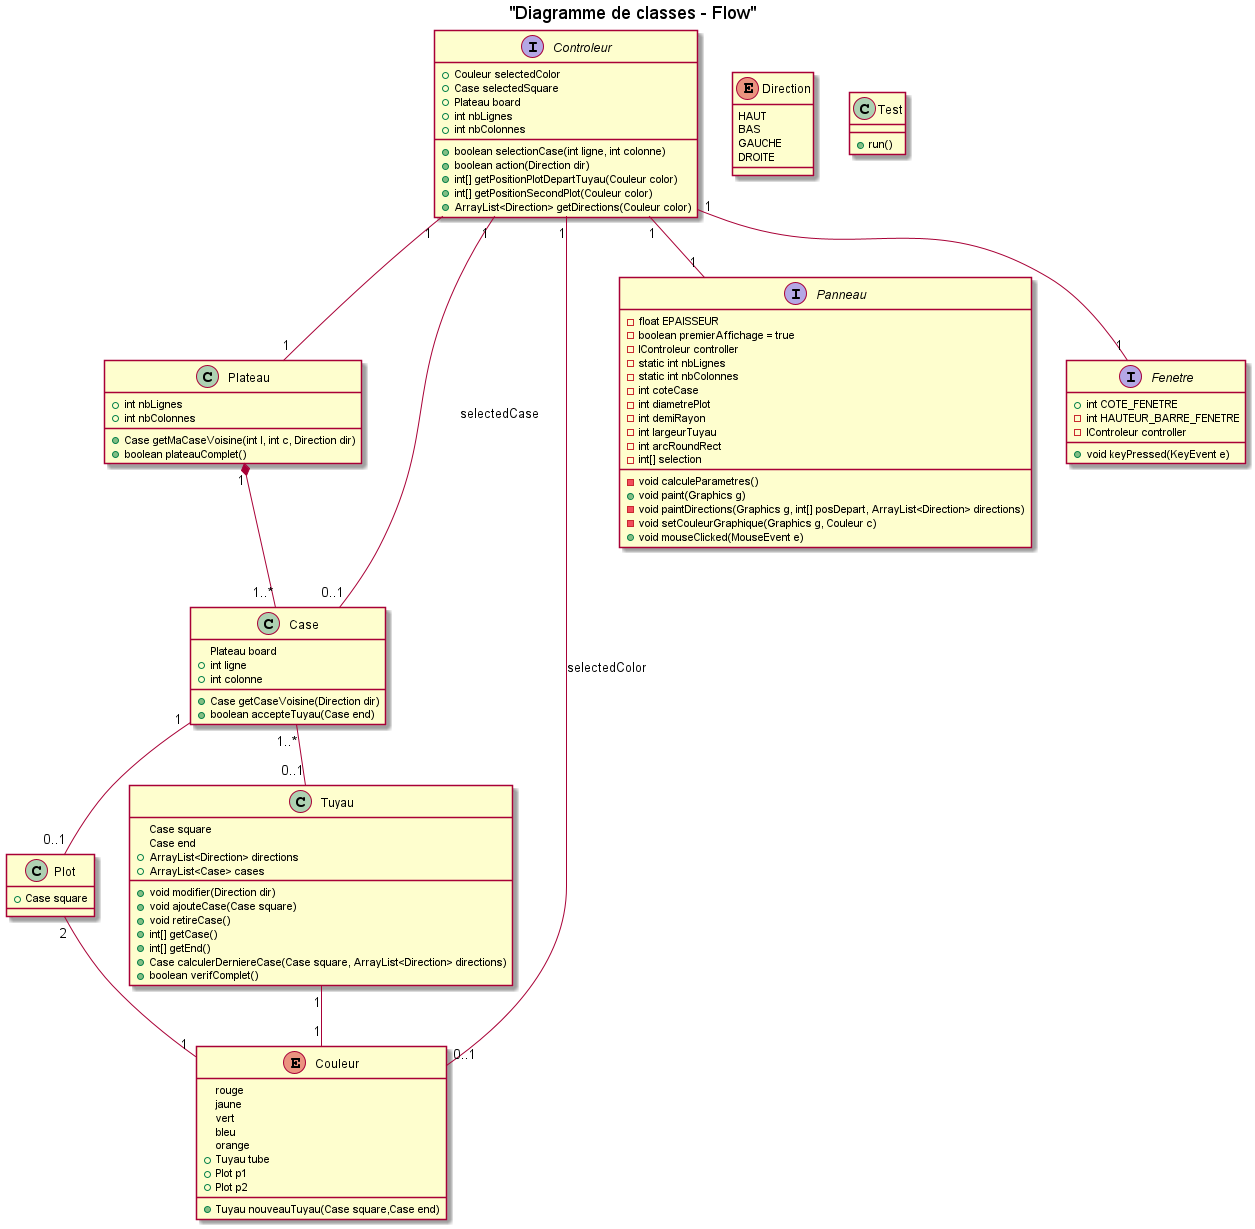

The diagram above was rendered by PlantUML. Its source (embedded in the PNG):
@startuml

title "Diagramme de classes - Flow"

top to bottom direction

interface Controleur {
+ Couleur selectedColor
+ Case selectedSquare
+ Plateau board
+ int nbLignes
+ int nbColonnes
+ boolean selectionCase(int ligne, int colonne)
+ boolean action(Direction dir)
+ int[] getPositionPlotDepartTuyau(Couleur color)
+ int[] getPositionSecondPlot(Couleur color)
+ ArrayList<Direction> getDirections(Couleur color)
}

class Plateau {
+ int nbLignes
+ int nbColonnes
+ Case getMaCaseVoisine(int l, int c, Direction dir)
+ boolean plateauComplet()
}

class Case {
Plateau board
+ int ligne
+ int colonne
+ Case getCaseVoisine(Direction dir)
+ boolean accepteTuyau(Case end)
}

class Plot {
+ Case square
}

class Tuyau {
Case square
Case end
+ ArrayList<Direction> directions
+ ArrayList<Case> cases
+ void modifier(Direction dir)
+ void ajouteCase(Case square)
+ void retireCase()
+ int[] getCase()
+ int[] getEnd()
+ Case calculerDerniereCase(Case square, ArrayList<Direction> directions)
+ boolean verifComplet()
}

enum Couleur {
rouge
jaune
vert
bleu
orange
+ Tuyau tube
+ Plot p1
+ Plot p2
+ Tuyau nouveauTuyau(Case square,Case end)
}

enum Direction {
HAUT
BAS
GAUCHE
DROITE
}

interface Panneau {
- float EPAISSEUR
- boolean premierAffichage = true
- IControleur controller
- static int nbLignes
- static int nbColonnes
- int coteCase
- int diametrePlot
- int demiRayon
- int largeurTuyau
- int arcRoundRect
- int[] selection
- void calculeParametres()
+ void paint(Graphics g)
- void paintDirections(Graphics g, int[] posDepart, ArrayList<Direction> directions)
- void setCouleurGraphique(Graphics g, Couleur c)
+ void mouseClicked(MouseEvent e)
}

interface Fenetre {
+ int COTE_FENETRE
- int HAUTEUR_BARRE_FENETRE
- IControleur controller
+ void keyPressed(KeyEvent e)
}

class Test {
+ run()
}

Controleur "1"--"1" Plateau
Controleur "1"--"0..1" Case : selectedCase
Controleur "1"--"0..1" Couleur : selectedColor
Plateau "1"*--"1..*" Case
Case "1"--"0..1" Plot
Plot "2"--"1" Couleur
Case "1..*"--"0..1" Tuyau
Tuyau "1"--"1" Couleur
Controleur "1"--"1" Fenetre
Controleur "1"--"1" Panneau

@enduml